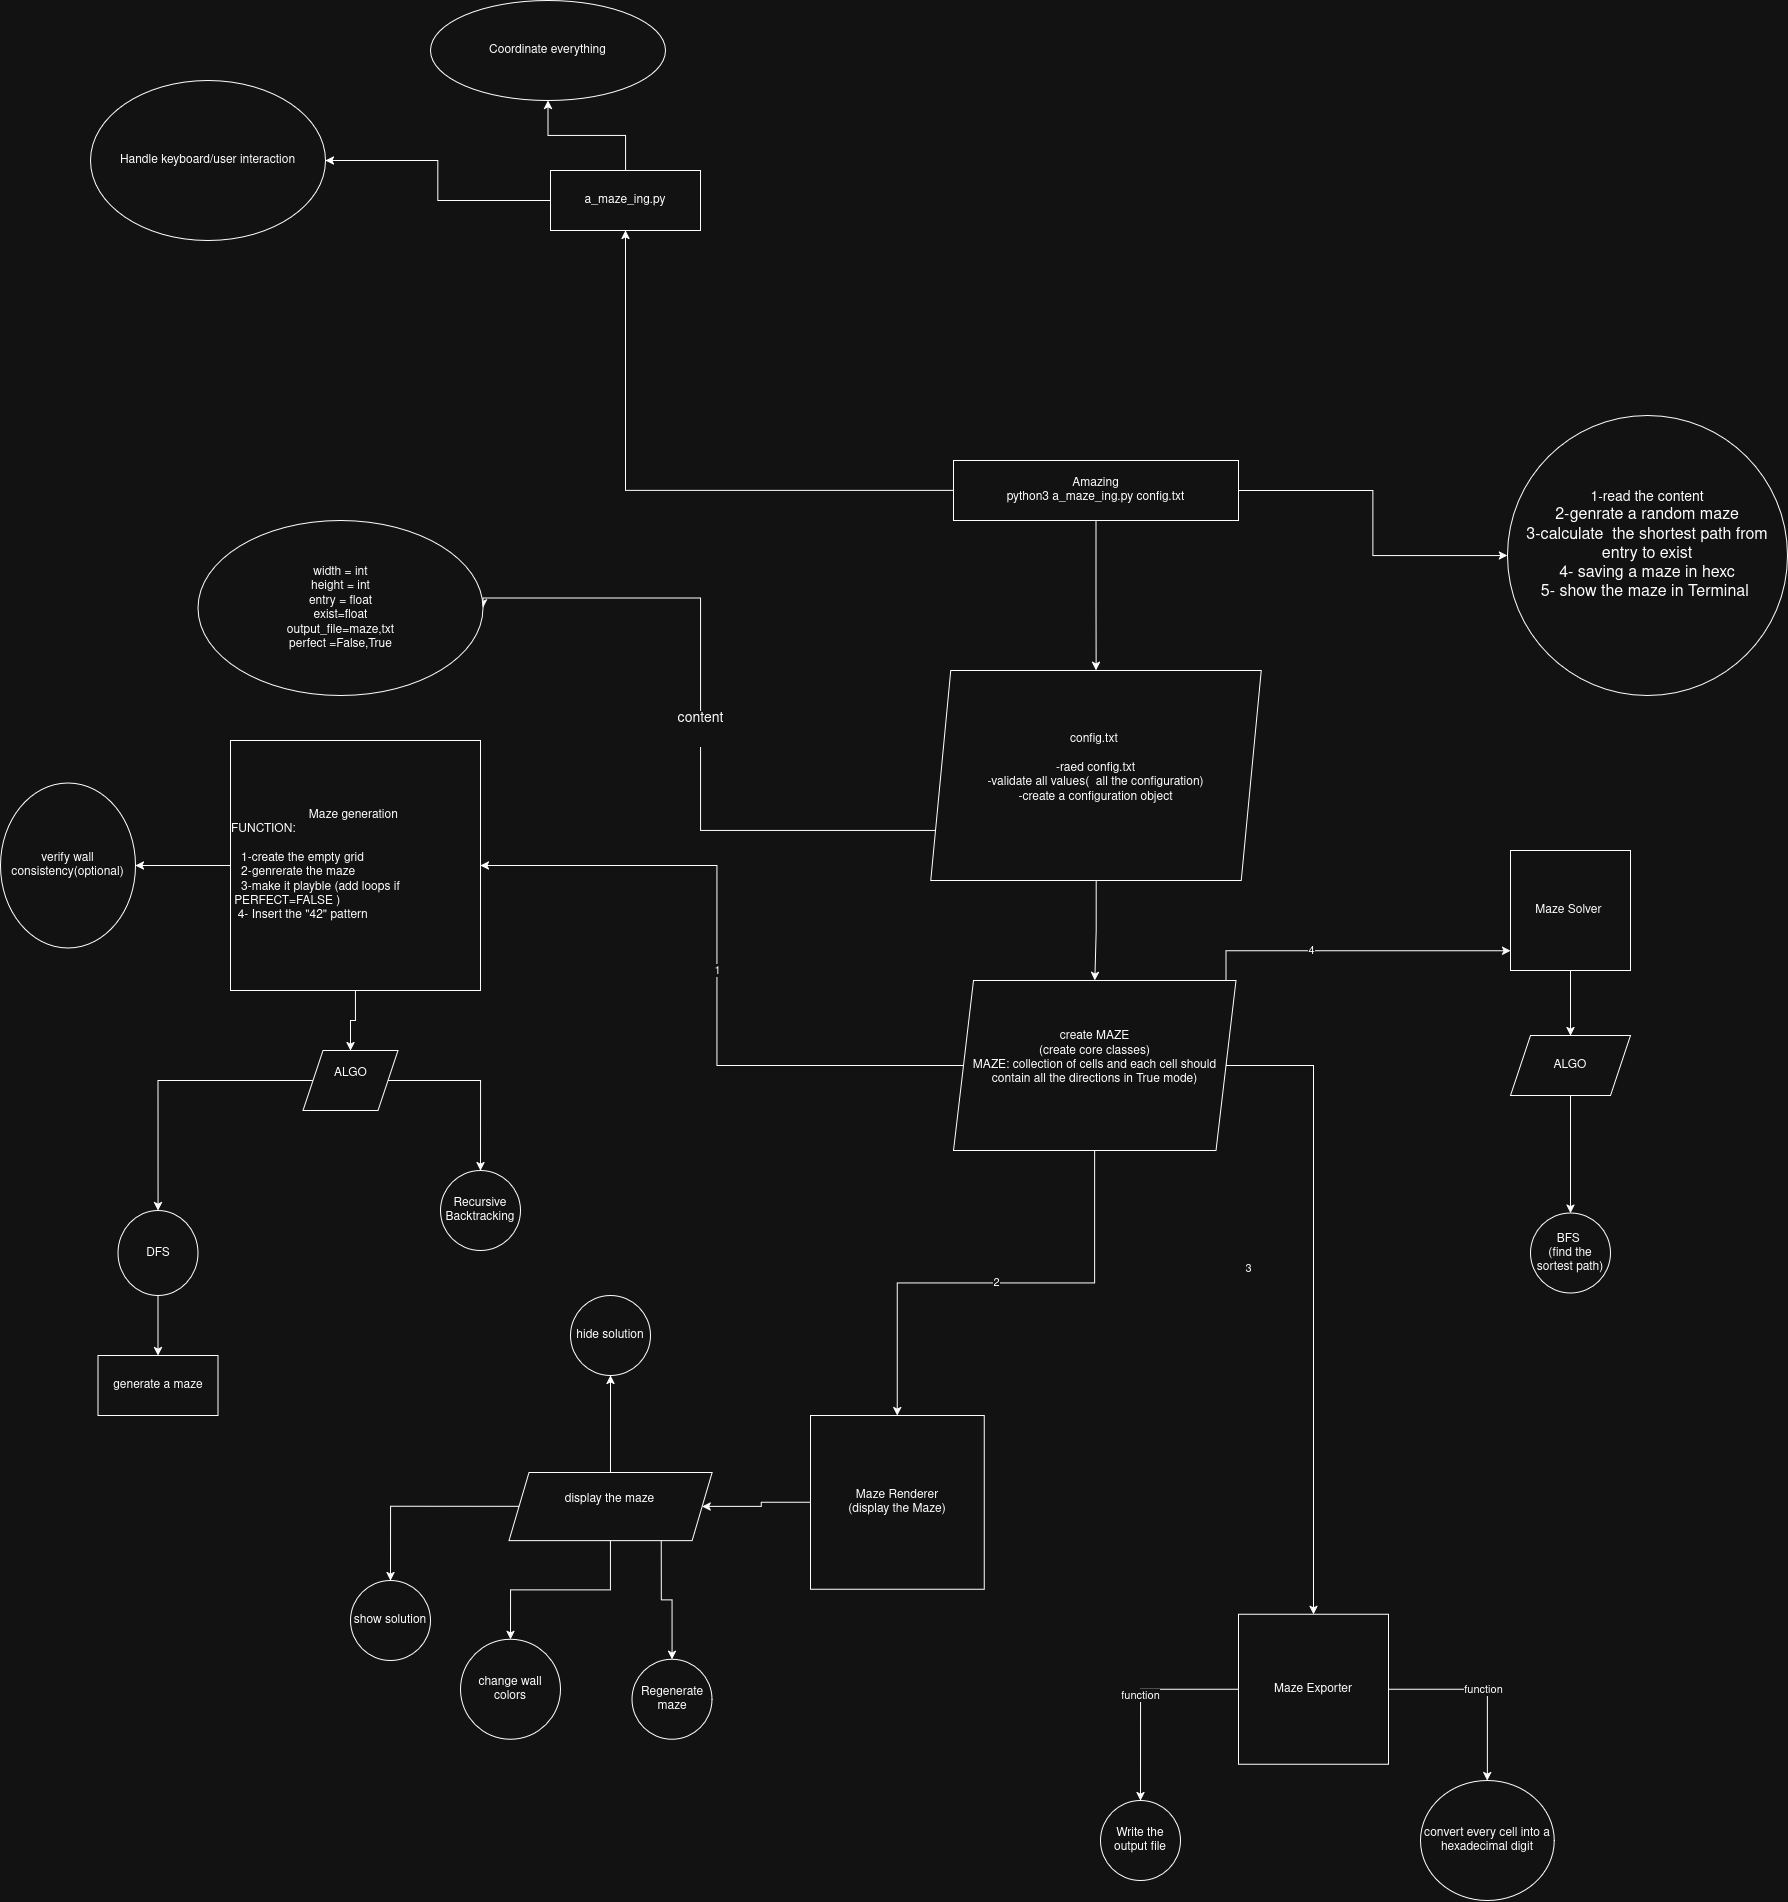

The diagram above was exported from draw.io. Its source (the exported page's mxGraphModel, read from the mxfile embedded in the PNG):
<mxGraphModel dx="2633" dy="2392" grid="1" gridSize="10" guides="1" tooltips="1" connect="1" arrows="1" fold="1" page="1" pageScale="1" pageWidth="850" pageHeight="1100" math="0" shadow="0">
  <root>
    <mxCell id="0" />
    <mxCell id="1" parent="0" />
    <mxCell id="CgE5xOhykvph9-KIDLBH-3" edge="1" parent="1" source="ZZ3hLpJ10xbGtlW-TFRT-1" style="edgeStyle=orthogonalEdgeStyle;rounded=0;orthogonalLoop=1;jettySize=auto;html=1;" target="ZZ3hLpJ10xbGtlW-TFRT-5">
      <mxGeometry relative="1" as="geometry" />
    </mxCell>
    <mxCell id="CgE5xOhykvph9-KIDLBH-4" edge="1" parent="1" source="ZZ3hLpJ10xbGtlW-TFRT-1" style="edgeStyle=orthogonalEdgeStyle;rounded=0;orthogonalLoop=1;jettySize=auto;html=1;" target="6_0OjU5dIf-cRUQi8zMB-7">
      <mxGeometry relative="1" as="geometry" />
    </mxCell>
    <mxCell id="CgE5xOhykvph9-KIDLBH-46" edge="1" parent="1" source="ZZ3hLpJ10xbGtlW-TFRT-1" style="edgeStyle=orthogonalEdgeStyle;rounded=0;orthogonalLoop=1;jettySize=auto;html=1;entryX=0.5;entryY=1;entryDx=0;entryDy=0;" target="CgE5xOhykvph9-KIDLBH-43">
      <mxGeometry relative="1" as="geometry" />
    </mxCell>
    <mxCell id="ZZ3hLpJ10xbGtlW-TFRT-1" parent="1" style="rounded=0;whiteSpace=wrap;html=1;" value="&lt;div&gt;Amazing&lt;/div&gt;python3 a_maze_ing.py config.txt" vertex="1">
      <mxGeometry height="60" width="285" x="283" y="-310" as="geometry" />
    </mxCell>
    <mxCell id="CgE5xOhykvph9-KIDLBH-1" edge="1" parent="1" source="ZZ3hLpJ10xbGtlW-TFRT-5" style="edgeStyle=orthogonalEdgeStyle;rounded=0;orthogonalLoop=1;jettySize=auto;html=1;entryX=1;entryY=0.5;entryDx=0;entryDy=0;" target="6_0OjU5dIf-cRUQi8zMB-1" value="&lt;div&gt;&lt;font style=&quot;font-size: 14px;&quot;&gt;content&lt;/font&gt;&lt;/div&gt;&lt;div&gt;&lt;font size=&quot;3&quot;&gt;&lt;br&gt;&lt;/font&gt;&lt;/div&gt;">
      <mxGeometry relative="1" x="-0.0308" as="geometry">
        <mxPoint as="offset" />
        <Array as="points">
          <mxPoint x="30.08" y="60" />
          <mxPoint x="30.08" y="-172.46" />
        </Array>
      </mxGeometry>
    </mxCell>
    <mxCell id="CgE5xOhykvph9-KIDLBH-2" edge="1" parent="1" source="ZZ3hLpJ10xbGtlW-TFRT-5" style="edgeStyle=orthogonalEdgeStyle;rounded=0;orthogonalLoop=1;jettySize=auto;html=1;entryX=0.5;entryY=0;entryDx=0;entryDy=0;" target="ZZ3hLpJ10xbGtlW-TFRT-8">
      <mxGeometry relative="1" as="geometry" />
    </mxCell>
    <mxCell id="ZZ3hLpJ10xbGtlW-TFRT-5" parent="1" style="shape=parallelogram;perimeter=parallelogramPerimeter;whiteSpace=wrap;html=1;fixedSize=1;" value="&lt;div&gt;config.txt&amp;nbsp;&lt;/div&gt;&lt;div&gt;&lt;br&gt;&lt;/div&gt;&lt;div&gt;-raed config.txt&lt;/div&gt;&lt;div&gt;-validate all values(&amp;nbsp; all the configuration)&lt;/div&gt;&lt;div&gt;-create a configuration object&lt;/div&gt;&lt;div&gt;&lt;br&gt;&lt;/div&gt;" vertex="1">
      <mxGeometry height="210" width="330.5" x="260.25" y="-100" as="geometry" />
    </mxCell>
    <mxCell id="ZZ3hLpJ10xbGtlW-TFRT-10" edge="1" parent="1" source="ZZ3hLpJ10xbGtlW-TFRT-8" style="edgeStyle=orthogonalEdgeStyle;rounded=0;orthogonalLoop=1;jettySize=auto;html=1;" target="ZZ3hLpJ10xbGtlW-TFRT-11" value="1">
      <mxGeometry relative="1" as="geometry">
        <mxPoint x="110" y="700" as="targetPoint" />
      </mxGeometry>
    </mxCell>
    <mxCell id="ZZ3hLpJ10xbGtlW-TFRT-16" edge="1" parent="1" source="ZZ3hLpJ10xbGtlW-TFRT-8" style="edgeStyle=orthogonalEdgeStyle;rounded=0;orthogonalLoop=1;jettySize=auto;html=1;exitX=1;exitY=0.5;exitDx=0;exitDy=0;" target="ZZ3hLpJ10xbGtlW-TFRT-17" value="4">
      <mxGeometry relative="1" as="geometry">
        <Array as="points">
          <mxPoint x="555.46" y="180.08" />
        </Array>
        <mxPoint x="710" y="670" as="targetPoint" />
      </mxGeometry>
    </mxCell>
    <mxCell id="ZZ3hLpJ10xbGtlW-TFRT-21" edge="1" parent="1" source="ZZ3hLpJ10xbGtlW-TFRT-8" style="edgeStyle=orthogonalEdgeStyle;rounded=0;orthogonalLoop=1;jettySize=auto;html=1;" target="ZZ3hLpJ10xbGtlW-TFRT-20" value="3">
      <mxGeometry relative="1" x="-0.0857" y="-65" as="geometry">
        <mxPoint as="offset" />
      </mxGeometry>
    </mxCell>
    <mxCell id="ZZ3hLpJ10xbGtlW-TFRT-31" edge="1" parent="1" source="ZZ3hLpJ10xbGtlW-TFRT-8" style="edgeStyle=orthogonalEdgeStyle;rounded=0;orthogonalLoop=1;jettySize=auto;html=1;" target="ZZ3hLpJ10xbGtlW-TFRT-25" value="2">
      <mxGeometry relative="1" as="geometry" />
    </mxCell>
    <mxCell id="ZZ3hLpJ10xbGtlW-TFRT-8" parent="1" style="shape=parallelogram;perimeter=parallelogramPerimeter;whiteSpace=wrap;html=1;fixedSize=1;" value="&lt;div&gt;create MAZE&lt;/div&gt;&lt;div&gt;(create core classes)&lt;/div&gt;&lt;div&gt;MAZE: collection of cells and each cell should contain all the directions in True mode)&lt;/div&gt;&lt;div&gt;&lt;br&gt;&lt;/div&gt;" vertex="1">
      <mxGeometry height="170" width="282.5" x="283" y="210" as="geometry" />
    </mxCell>
    <mxCell id="CgE5xOhykvph9-KIDLBH-12" edge="1" parent="1" source="ZZ3hLpJ10xbGtlW-TFRT-11" style="edgeStyle=orthogonalEdgeStyle;rounded=0;orthogonalLoop=1;jettySize=auto;html=1;" target="CgE5xOhykvph9-KIDLBH-11" value="">
      <mxGeometry relative="1" as="geometry" />
    </mxCell>
    <mxCell id="CgE5xOhykvph9-KIDLBH-27" edge="1" parent="1" source="ZZ3hLpJ10xbGtlW-TFRT-11" style="edgeStyle=orthogonalEdgeStyle;rounded=0;orthogonalLoop=1;jettySize=auto;html=1;" target="CgE5xOhykvph9-KIDLBH-26" value="">
      <mxGeometry relative="1" as="geometry" />
    </mxCell>
    <mxCell id="ZZ3hLpJ10xbGtlW-TFRT-11" parent="1" style="whiteSpace=wrap;html=1;aspect=fixed;" value="&lt;div align=&quot;center&quot;&gt;Maze generation&amp;nbsp;&lt;/div&gt;&lt;div align=&quot;left&quot;&gt;FUNCTION:&lt;/div&gt;&lt;div align=&quot;left&quot;&gt;&amp;nbsp;&lt;/div&gt;&lt;div align=&quot;left&quot;&gt;&amp;nbsp; &amp;nbsp;1-create the empty grid&amp;nbsp;&lt;/div&gt;&lt;div align=&quot;left&quot;&gt;&amp;nbsp; &amp;nbsp;2-genrerate the maze&lt;/div&gt;&lt;div align=&quot;left&quot;&gt;&amp;nbsp; &amp;nbsp;3-make it playble (add loops if&amp;nbsp; &amp;nbsp;PERFECT=FALSE )&lt;/div&gt;&lt;div align=&quot;left&quot;&gt;&amp;nbsp; 4-&amp;nbsp;Insert the &quot;42&quot; pattern&lt;/div&gt;" vertex="1">
      <mxGeometry height="250" width="250" x="-440" y="-30" as="geometry" />
    </mxCell>
    <mxCell id="CgE5xOhykvph9-KIDLBH-10" edge="1" parent="1" source="ZZ3hLpJ10xbGtlW-TFRT-12" style="edgeStyle=orthogonalEdgeStyle;rounded=0;orthogonalLoop=1;jettySize=auto;html=1;" target="CgE5xOhykvph9-KIDLBH-9" value="">
      <mxGeometry relative="1" as="geometry" />
    </mxCell>
    <mxCell id="ZZ3hLpJ10xbGtlW-TFRT-12" parent="1" style="ellipse;whiteSpace=wrap;html=1;" value="&lt;div&gt;DFS&lt;/div&gt;" vertex="1">
      <mxGeometry height="85" width="80" x="-552.5" y="440" as="geometry" />
    </mxCell>
    <mxCell id="ZZ3hLpJ10xbGtlW-TFRT-14" parent="1" style="ellipse;whiteSpace=wrap;html=1;" value="Recursive Backtracking" vertex="1">
      <mxGeometry height="80" width="80" x="-230" y="400" as="geometry" />
    </mxCell>
    <mxCell id="CgE5xOhykvph9-KIDLBH-19" edge="1" parent="1" source="ZZ3hLpJ10xbGtlW-TFRT-17" style="edgeStyle=orthogonalEdgeStyle;rounded=0;orthogonalLoop=1;jettySize=auto;html=1;" target="CgE5xOhykvph9-KIDLBH-18" value="">
      <mxGeometry relative="1" as="geometry" />
    </mxCell>
    <mxCell id="ZZ3hLpJ10xbGtlW-TFRT-17" parent="1" style="whiteSpace=wrap;html=1;aspect=fixed;" value="Maze Solver&amp;nbsp;" vertex="1">
      <mxGeometry height="120" width="120" x="840" y="80" as="geometry" />
    </mxCell>
    <mxCell id="ZZ3hLpJ10xbGtlW-TFRT-23" edge="1" parent="1" source="ZZ3hLpJ10xbGtlW-TFRT-20" style="edgeStyle=orthogonalEdgeStyle;rounded=0;orthogonalLoop=1;jettySize=auto;html=1;" target="ZZ3hLpJ10xbGtlW-TFRT-22" value="function">
      <mxGeometry relative="1" as="geometry" />
    </mxCell>
    <mxCell id="CgE5xOhykvph9-KIDLBH-30" edge="1" parent="1" source="ZZ3hLpJ10xbGtlW-TFRT-20" style="edgeStyle=orthogonalEdgeStyle;rounded=0;orthogonalLoop=1;jettySize=auto;html=1;" target="CgE5xOhykvph9-KIDLBH-29" value="function">
      <mxGeometry relative="1" as="geometry" />
    </mxCell>
    <mxCell id="ZZ3hLpJ10xbGtlW-TFRT-20" parent="1" style="whiteSpace=wrap;html=1;aspect=fixed;" value="Maze Exporter" vertex="1">
      <mxGeometry height="150" width="150" x="568" y="843.75" as="geometry" />
    </mxCell>
    <mxCell id="ZZ3hLpJ10xbGtlW-TFRT-22" parent="1" style="ellipse;whiteSpace=wrap;html=1;" value="convert every cell into a hexadecimal digit" vertex="1">
      <mxGeometry height="120" width="133.75" x="750" y="1010" as="geometry" />
    </mxCell>
    <mxCell id="CgE5xOhykvph9-KIDLBH-33" edge="1" parent="1" source="ZZ3hLpJ10xbGtlW-TFRT-25" style="edgeStyle=orthogonalEdgeStyle;rounded=0;orthogonalLoop=1;jettySize=auto;html=1;" target="CgE5xOhykvph9-KIDLBH-32" value="">
      <mxGeometry relative="1" as="geometry" />
    </mxCell>
    <mxCell id="ZZ3hLpJ10xbGtlW-TFRT-25" parent="1" style="whiteSpace=wrap;html=1;aspect=fixed;" value="&lt;div&gt;Maze Renderer&lt;/div&gt;&lt;div&gt;(display the Maze)&lt;/div&gt;" vertex="1">
      <mxGeometry height="173.75" width="173.75" x="140" y="645.01" as="geometry" />
    </mxCell>
    <mxCell id="ZZ3hLpJ10xbGtlW-TFRT-34" parent="1" style="ellipse;whiteSpace=wrap;html=1;aspect=fixed;" value="show solution" vertex="1">
      <mxGeometry height="80" width="80" x="-320" y="810.005" as="geometry" />
    </mxCell>
    <mxCell id="ZZ3hLpJ10xbGtlW-TFRT-36" parent="1" style="ellipse;whiteSpace=wrap;html=1;aspect=fixed;" value="hide solution" vertex="1">
      <mxGeometry height="80" width="80" x="-100" y="525" as="geometry" />
    </mxCell>
    <mxCell id="ZZ3hLpJ10xbGtlW-TFRT-39" parent="1" style="ellipse;whiteSpace=wrap;html=1;aspect=fixed;" value="change wall colors" vertex="1">
      <mxGeometry height="100" width="100" x="-210" y="868.75" as="geometry" />
    </mxCell>
    <mxCell id="ZZ3hLpJ10xbGtlW-TFRT-42" parent="1" style="ellipse;whiteSpace=wrap;html=1;aspect=fixed;" value="Regenerate maze" vertex="1">
      <mxGeometry height="80" width="80" x="-38.44" y="888.75" as="geometry" />
    </mxCell>
    <mxCell id="6_0OjU5dIf-cRUQi8zMB-1" parent="1" style="ellipse;whiteSpace=wrap;html=1;" value="&lt;div&gt;width = int&lt;/div&gt;&lt;div&gt;height = int&lt;/div&gt;&lt;div&gt;entry = float&lt;/div&gt;&lt;div&gt;exist=float&lt;/div&gt;&lt;div&gt;output_file=maze,txt&lt;/div&gt;&lt;div&gt;perfect =False,True&lt;/div&gt;" vertex="1">
      <mxGeometry height="175" width="285" x="-472.5" y="-250" as="geometry" />
    </mxCell>
    <mxCell id="6_0OjU5dIf-cRUQi8zMB-7" parent="1" style="ellipse;whiteSpace=wrap;html=1;" value="&lt;div&gt;&lt;font style=&quot;font-size: 14px;&quot;&gt;1-read the content&lt;/font&gt;&lt;/div&gt;&lt;div&gt;&lt;font size=&quot;3&quot;&gt;2-genrate a random maze&lt;/font&gt;&lt;/div&gt;&lt;div&gt;&lt;font size=&quot;3&quot;&gt;3-calculate&amp;nbsp; the shortest path from entry to exist&lt;/font&gt;&lt;/div&gt;&lt;div&gt;&lt;font size=&quot;3&quot;&gt;4- saving a maze in hexc&lt;/font&gt;&lt;/div&gt;&lt;div&gt;&lt;font size=&quot;3&quot;&gt;5- show the maze in Terminal&amp;nbsp;&lt;/font&gt;&lt;/div&gt;&lt;div&gt;&lt;font size=&quot;3&quot;&gt;&lt;br&gt;&lt;/font&gt;&lt;/div&gt;" vertex="1">
      <mxGeometry height="280" width="280" x="836.8800000000001" y="-355" as="geometry" />
    </mxCell>
    <mxCell id="CgE5xOhykvph9-KIDLBH-9" parent="1" style="whiteSpace=wrap;html=1;" value="generate a maze" vertex="1">
      <mxGeometry height="60" width="120" x="-572.5" y="585.01" as="geometry" />
    </mxCell>
    <mxCell id="CgE5xOhykvph9-KIDLBH-13" edge="1" parent="1" source="CgE5xOhykvph9-KIDLBH-11" style="edgeStyle=orthogonalEdgeStyle;rounded=0;orthogonalLoop=1;jettySize=auto;html=1;entryX=0.5;entryY=0;entryDx=0;entryDy=0;" target="ZZ3hLpJ10xbGtlW-TFRT-12">
      <mxGeometry relative="1" as="geometry" />
    </mxCell>
    <mxCell id="CgE5xOhykvph9-KIDLBH-16" edge="1" parent="1" source="CgE5xOhykvph9-KIDLBH-11" style="edgeStyle=orthogonalEdgeStyle;rounded=0;orthogonalLoop=1;jettySize=auto;html=1;entryX=0.5;entryY=0;entryDx=0;entryDy=0;" target="ZZ3hLpJ10xbGtlW-TFRT-14">
      <mxGeometry relative="1" as="geometry" />
    </mxCell>
    <mxCell id="CgE5xOhykvph9-KIDLBH-11" parent="1" style="shape=parallelogram;perimeter=parallelogramPerimeter;whiteSpace=wrap;html=1;fixedSize=1;" value="&lt;div&gt;ALGO&lt;/div&gt;&lt;div&gt;&lt;br&gt;&lt;/div&gt;" vertex="1">
      <mxGeometry height="60" width="95" x="-367.5" y="280" as="geometry" />
    </mxCell>
    <mxCell id="CgE5xOhykvph9-KIDLBH-22" edge="1" parent="1" source="CgE5xOhykvph9-KIDLBH-18" style="edgeStyle=orthogonalEdgeStyle;rounded=0;orthogonalLoop=1;jettySize=auto;html=1;" target="CgE5xOhykvph9-KIDLBH-21" value="">
      <mxGeometry relative="1" as="geometry" />
    </mxCell>
    <mxCell id="CgE5xOhykvph9-KIDLBH-18" parent="1" style="shape=parallelogram;perimeter=parallelogramPerimeter;whiteSpace=wrap;html=1;fixedSize=1;" value="ALGO" vertex="1">
      <mxGeometry height="60" width="120" x="840" y="265" as="geometry" />
    </mxCell>
    <mxCell id="CgE5xOhykvph9-KIDLBH-21" parent="1" style="ellipse;whiteSpace=wrap;html=1;" value="&lt;div&gt;BFS&amp;nbsp;&lt;/div&gt;&lt;div&gt;(find the sortest path)&lt;/div&gt;" vertex="1">
      <mxGeometry height="80" width="80" x="860" y="442.5" as="geometry" />
    </mxCell>
    <mxCell id="CgE5xOhykvph9-KIDLBH-26" parent="1" style="ellipse;whiteSpace=wrap;html=1;" value="verify wall consistency(optional)" vertex="1">
      <mxGeometry height="165" width="135" x="-670" y="12.5" as="geometry" />
    </mxCell>
    <mxCell id="CgE5xOhykvph9-KIDLBH-29" parent="1" style="ellipse;whiteSpace=wrap;html=1;" value="Write the output file" vertex="1">
      <mxGeometry height="80" width="80" x="430" y="1030" as="geometry" />
    </mxCell>
    <mxCell id="CgE5xOhykvph9-KIDLBH-34" edge="1" parent="1" source="CgE5xOhykvph9-KIDLBH-32" style="edgeStyle=orthogonalEdgeStyle;rounded=0;orthogonalLoop=1;jettySize=auto;html=1;exitX=0;exitY=0.5;exitDx=0;exitDy=0;entryX=0.5;entryY=0;entryDx=0;entryDy=0;" target="ZZ3hLpJ10xbGtlW-TFRT-34">
      <mxGeometry relative="1" as="geometry" />
    </mxCell>
    <mxCell id="CgE5xOhykvph9-KIDLBH-35" edge="1" parent="1" source="CgE5xOhykvph9-KIDLBH-32" style="edgeStyle=orthogonalEdgeStyle;rounded=0;orthogonalLoop=1;jettySize=auto;html=1;exitX=0.5;exitY=0;exitDx=0;exitDy=0;entryX=0.5;entryY=1;entryDx=0;entryDy=0;" target="ZZ3hLpJ10xbGtlW-TFRT-36">
      <mxGeometry relative="1" as="geometry" />
    </mxCell>
    <mxCell id="CgE5xOhykvph9-KIDLBH-36" edge="1" parent="1" source="CgE5xOhykvph9-KIDLBH-32" style="edgeStyle=orthogonalEdgeStyle;rounded=0;orthogonalLoop=1;jettySize=auto;html=1;" target="ZZ3hLpJ10xbGtlW-TFRT-39">
      <mxGeometry relative="1" as="geometry" />
    </mxCell>
    <mxCell id="CgE5xOhykvph9-KIDLBH-37" edge="1" parent="1" source="CgE5xOhykvph9-KIDLBH-32" style="edgeStyle=orthogonalEdgeStyle;rounded=0;orthogonalLoop=1;jettySize=auto;html=1;exitX=0.75;exitY=1;exitDx=0;exitDy=0;entryX=0.5;entryY=0;entryDx=0;entryDy=0;" target="ZZ3hLpJ10xbGtlW-TFRT-42">
      <mxGeometry relative="1" as="geometry" />
    </mxCell>
    <mxCell id="CgE5xOhykvph9-KIDLBH-32" parent="1" style="shape=parallelogram;perimeter=parallelogramPerimeter;whiteSpace=wrap;html=1;fixedSize=1;" value="&lt;div&gt;display the maze&lt;/div&gt;&lt;div&gt;&lt;br&gt;&lt;/div&gt;" vertex="1">
      <mxGeometry height="68.11" width="203.13" x="-161.57" y="701.89" as="geometry" />
    </mxCell>
    <mxCell id="CgE5xOhykvph9-KIDLBH-49" edge="1" parent="1" source="CgE5xOhykvph9-KIDLBH-43" style="edgeStyle=orthogonalEdgeStyle;rounded=0;orthogonalLoop=1;jettySize=auto;html=1;entryX=1;entryY=0.5;entryDx=0;entryDy=0;" target="CgE5xOhykvph9-KIDLBH-48">
      <mxGeometry relative="1" as="geometry" />
    </mxCell>
    <mxCell id="CgE5xOhykvph9-KIDLBH-52" edge="1" parent="1" source="CgE5xOhykvph9-KIDLBH-43" style="edgeStyle=orthogonalEdgeStyle;rounded=0;orthogonalLoop=1;jettySize=auto;html=1;" target="CgE5xOhykvph9-KIDLBH-51" value="">
      <mxGeometry relative="1" as="geometry" />
    </mxCell>
    <UserObject label="a_maze_ing.py" link="a_maze_ing.py" id="CgE5xOhykvph9-KIDLBH-43">
      <mxCell parent="1" style="whiteSpace=wrap;html=1;" vertex="1">
        <mxGeometry height="60" width="150" x="-120" y="-600" as="geometry" />
      </mxCell>
    </UserObject>
    <mxCell id="CgE5xOhykvph9-KIDLBH-48" parent="1" style="ellipse;whiteSpace=wrap;html=1;" value="Handle keyboard/user interaction" vertex="1">
      <mxGeometry height="160" width="235" x="-580" y="-690" as="geometry" />
    </mxCell>
    <mxCell id="CgE5xOhykvph9-KIDLBH-51" parent="1" style="ellipse;whiteSpace=wrap;html=1;" value="Coordinate everything" vertex="1">
      <mxGeometry height="100" width="235" x="-240" y="-770" as="geometry" />
    </mxCell>
  </root>
</mxGraphModel>